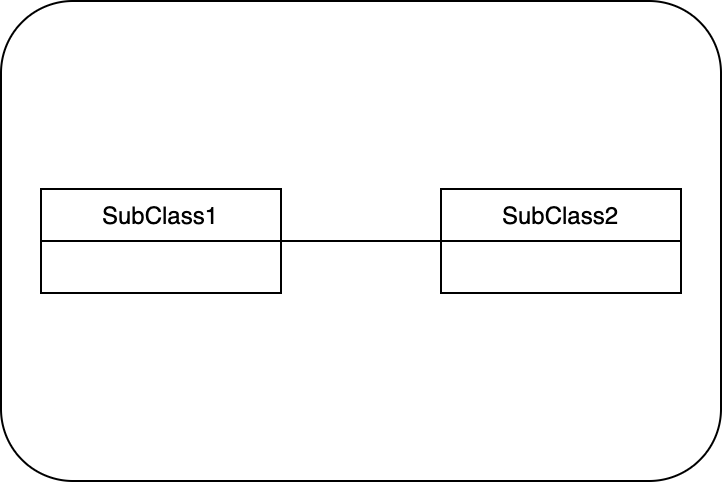

The diagram above was exported from draw.io. Its source (the exported page's mxGraphModel, read from the mxfile embedded in the PNG):
<mxGraphModel dx="1666" dy="741" grid="1" gridSize="10" guides="1" tooltips="1" connect="1" arrows="1" fold="1" page="1" pageScale="1" pageWidth="2336" pageHeight="1654" math="0" shadow="0">
  <root>
    <mxCell id="0" />
    <mxCell id="1" parent="0" />
    <mxCell id="Ts9YPf0Hd5lHZ8LMeLoe-1" value="" style="rounded=1;whiteSpace=wrap;html=1;fillColor=#FFFFFF;" vertex="1" parent="1">
      <mxGeometry x="120" y="480" width="360" height="240" as="geometry" />
    </mxCell>
    <mxCell id="sb024I-cEztdRFPAy3lU-1" value="SubClass1" style="swimlane;fontStyle=0;childLayout=stackLayout;horizontal=1;startSize=26;fillColor=none;horizontalStack=0;resizeParent=1;resizeParentMax=0;resizeLast=0;collapsible=1;marginBottom=0;" vertex="1" parent="1">
      <mxGeometry x="140" y="574" width="120" height="52" as="geometry">
        <mxRectangle x="200" y="400" width="100" height="30" as="alternateBounds" />
      </mxGeometry>
    </mxCell>
    <mxCell id="sb024I-cEztdRFPAy3lU-2" value="SubClass2" style="swimlane;fontStyle=0;childLayout=stackLayout;horizontal=1;startSize=26;fillColor=none;horizontalStack=0;resizeParent=1;resizeParentMax=0;resizeLast=0;collapsible=1;marginBottom=0;" vertex="1" parent="1">
      <mxGeometry x="340" y="574" width="120" height="52" as="geometry" />
    </mxCell>
    <mxCell id="sb024I-cEztdRFPAy3lU-3" value="" style="endArrow=none;html=1;edgeStyle=orthogonalEdgeStyle;rounded=0;exitX=1;exitY=0.5;exitDx=0;exitDy=0;entryX=0;entryY=0.5;entryDx=0;entryDy=0;" edge="1" parent="1" source="sb024I-cEztdRFPAy3lU-1" target="sb024I-cEztdRFPAy3lU-2">
      <mxGeometry relative="1" as="geometry">
        <mxPoint x="220" y="584" as="sourcePoint" />
        <mxPoint x="380" y="584" as="targetPoint" />
      </mxGeometry>
    </mxCell>
  </root>
</mxGraphModel>